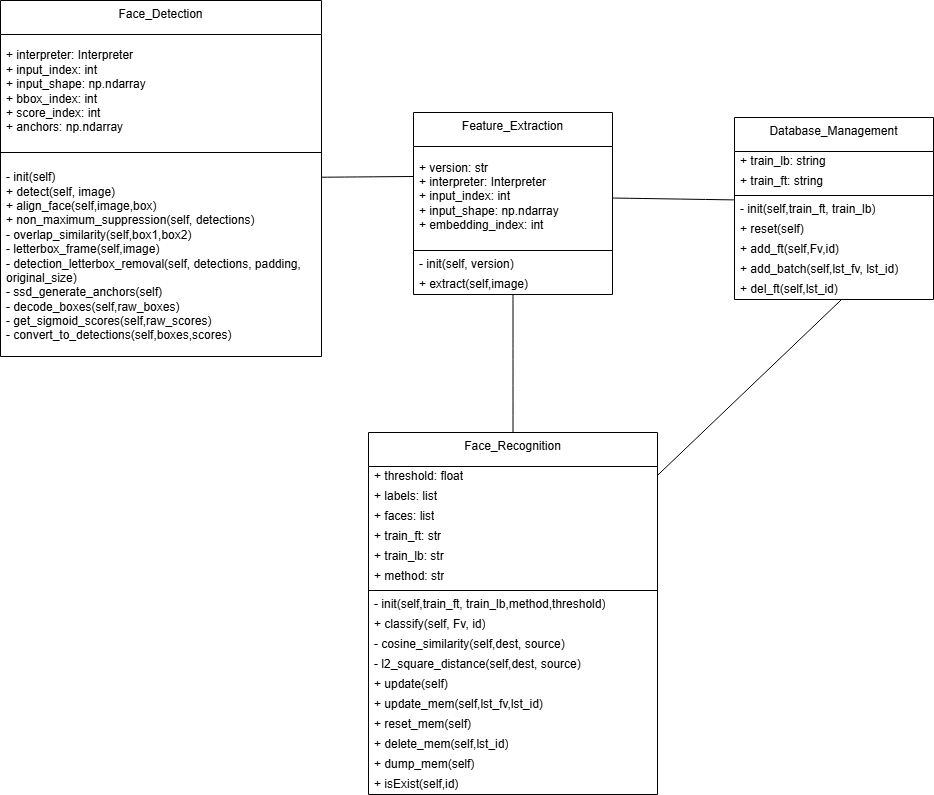

The diagram above was exported from draw.io. Its source (the exported page's mxGraphModel, read from the mxfile embedded in the PNG):
<mxGraphModel dx="1381" dy="902" grid="0" gridSize="10" guides="1" tooltips="1" connect="1" arrows="1" fold="1" page="0" pageScale="1" pageWidth="850" pageHeight="1100" math="0" shadow="0">
  <root>
    <mxCell id="0" />
    <mxCell id="1" parent="0" />
    <mxCell id="czFGSSrvEAL2ao2dGizS-1" parent="1" style="swimlane;fontStyle=0;align=center;verticalAlign=top;childLayout=stackLayout;horizontal=1;startSize=34;horizontalStack=0;resizeParent=1;resizeParentMax=0;resizeLast=0;collapsible=0;marginBottom=0;html=1;whiteSpace=wrap;" value="Database_Management" vertex="1">
      <mxGeometry height="182" width="199" x="385" y="-182" as="geometry" />
    </mxCell>
    <mxCell id="czFGSSrvEAL2ao2dGizS-3" parent="czFGSSrvEAL2ao2dGizS-1" style="text;html=1;strokeColor=none;fillColor=none;align=left;verticalAlign=middle;spacingLeft=4;spacingRight=4;overflow=hidden;rotatable=0;points=[[0,0.5],[1,0.5]];portConstraint=eastwest;whiteSpace=wrap;" value="+ train_lb: string" vertex="1">
      <mxGeometry height="20" width="199" y="34" as="geometry" />
    </mxCell>
    <mxCell id="czFGSSrvEAL2ao2dGizS-5" parent="czFGSSrvEAL2ao2dGizS-1" style="text;html=1;strokeColor=none;fillColor=none;align=left;verticalAlign=middle;spacingLeft=4;spacingRight=4;overflow=hidden;rotatable=0;points=[[0,0.5],[1,0.5]];portConstraint=eastwest;whiteSpace=wrap;" value="+ train_ft: string" vertex="1">
      <mxGeometry height="20" width="199" y="54" as="geometry" />
    </mxCell>
    <mxCell id="czFGSSrvEAL2ao2dGizS-6" parent="czFGSSrvEAL2ao2dGizS-1" style="line;strokeWidth=1;fillColor=none;align=left;verticalAlign=middle;spacingTop=-1;spacingLeft=3;spacingRight=3;rotatable=0;labelPosition=right;points=[];portConstraint=eastwest;" value="" vertex="1">
      <mxGeometry height="8" width="199" y="74" as="geometry" />
    </mxCell>
    <mxCell id="czFGSSrvEAL2ao2dGizS-8" parent="czFGSSrvEAL2ao2dGizS-1" style="text;html=1;strokeColor=none;fillColor=none;align=left;verticalAlign=middle;spacingLeft=4;spacingRight=4;overflow=hidden;rotatable=0;points=[[0,0.5],[1,0.5]];portConstraint=eastwest;whiteSpace=wrap;" value="- init(self,train_ft, train_lb)" vertex="1">
      <mxGeometry height="20" width="199" y="82" as="geometry" />
    </mxCell>
    <mxCell id="czFGSSrvEAL2ao2dGizS-12" parent="czFGSSrvEAL2ao2dGizS-1" style="text;html=1;strokeColor=none;fillColor=none;align=left;verticalAlign=middle;spacingLeft=4;spacingRight=4;overflow=hidden;rotatable=0;points=[[0,0.5],[1,0.5]];portConstraint=eastwest;whiteSpace=wrap;" value="+ reset(self)" vertex="1">
      <mxGeometry height="20" width="199" y="102" as="geometry" />
    </mxCell>
    <mxCell id="zFwGyrRuv0q2aSGA-W5n-14" parent="czFGSSrvEAL2ao2dGizS-1" style="text;html=1;strokeColor=none;fillColor=none;align=left;verticalAlign=middle;spacingLeft=4;spacingRight=4;overflow=hidden;rotatable=0;points=[[0,0.5],[1,0.5]];portConstraint=eastwest;whiteSpace=wrap;" value="+ add_ft(self,Fv,id)" vertex="1">
      <mxGeometry height="20" width="199" y="122" as="geometry" />
    </mxCell>
    <mxCell id="zFwGyrRuv0q2aSGA-W5n-15" parent="czFGSSrvEAL2ao2dGizS-1" style="text;html=1;strokeColor=none;fillColor=none;align=left;verticalAlign=middle;spacingLeft=4;spacingRight=4;overflow=hidden;rotatable=0;points=[[0,0.5],[1,0.5]];portConstraint=eastwest;whiteSpace=wrap;" value="+ add_batch(self,lst_fv, lst_id)" vertex="1">
      <mxGeometry height="20" width="199" y="142" as="geometry" />
    </mxCell>
    <mxCell id="czFGSSrvEAL2ao2dGizS-13" parent="czFGSSrvEAL2ao2dGizS-1" style="text;html=1;strokeColor=none;fillColor=none;align=left;verticalAlign=middle;spacingLeft=4;spacingRight=4;overflow=hidden;rotatable=0;points=[[0,0.5],[1,0.5]];portConstraint=eastwest;whiteSpace=wrap;" value="+ del_ft(self,lst_id)" vertex="1">
      <mxGeometry height="20" width="199" y="162" as="geometry" />
    </mxCell>
    <mxCell id="zFwGyrRuv0q2aSGA-W5n-16" edge="1" parent="1" source="czFGSSrvEAL2ao2dGizS-14" style="rounded=0;orthogonalLoop=1;jettySize=auto;html=1;entryX=0.538;entryY=1;entryDx=0;entryDy=0;entryPerimeter=0;endArrow=none;endFill=0;" target="czFGSSrvEAL2ao2dGizS-13">
      <mxGeometry relative="1" as="geometry">
        <mxPoint x="492" y="13.249984741210938" as="targetPoint" />
      </mxGeometry>
    </mxCell>
    <mxCell id="czFGSSrvEAL2ao2dGizS-14" parent="1" style="swimlane;fontStyle=0;align=center;verticalAlign=top;childLayout=stackLayout;horizontal=1;startSize=34;horizontalStack=0;resizeParent=1;resizeParentMax=0;resizeLast=0;collapsible=0;marginBottom=0;html=1;whiteSpace=wrap;" value="Face_Recognition" vertex="1">
      <mxGeometry height="362" width="289" x="19" y="133" as="geometry" />
    </mxCell>
    <mxCell id="czFGSSrvEAL2ao2dGizS-15" parent="czFGSSrvEAL2ao2dGizS-14" style="text;html=1;strokeColor=none;fillColor=none;align=left;verticalAlign=middle;spacingLeft=4;spacingRight=4;overflow=hidden;rotatable=0;points=[[0,0.5],[1,0.5]];portConstraint=eastwest;whiteSpace=wrap;" value="+ threshold: float" vertex="1">
      <mxGeometry height="20" width="289" y="34" as="geometry" />
    </mxCell>
    <mxCell id="czFGSSrvEAL2ao2dGizS-16" parent="czFGSSrvEAL2ao2dGizS-14" style="text;html=1;strokeColor=none;fillColor=none;align=left;verticalAlign=middle;spacingLeft=4;spacingRight=4;overflow=hidden;rotatable=0;points=[[0,0.5],[1,0.5]];portConstraint=eastwest;whiteSpace=wrap;" value="+ labels: list" vertex="1">
      <mxGeometry height="20" width="289" y="54" as="geometry" />
    </mxCell>
    <mxCell id="czFGSSrvEAL2ao2dGizS-21" parent="czFGSSrvEAL2ao2dGizS-14" style="text;html=1;strokeColor=none;fillColor=none;align=left;verticalAlign=middle;spacingLeft=4;spacingRight=4;overflow=hidden;rotatable=0;points=[[0,0.5],[1,0.5]];portConstraint=eastwest;whiteSpace=wrap;" value="+ faces: list&lt;div&gt;&lt;br&gt;&lt;/div&gt;" vertex="1">
      <mxGeometry height="20" width="289" y="74" as="geometry" />
    </mxCell>
    <mxCell id="zFwGyrRuv0q2aSGA-W5n-4" parent="czFGSSrvEAL2ao2dGizS-14" style="text;html=1;strokeColor=none;fillColor=none;align=left;verticalAlign=middle;spacingLeft=4;spacingRight=4;overflow=hidden;rotatable=0;points=[[0,0.5],[1,0.5]];portConstraint=eastwest;whiteSpace=wrap;" value="+ train_ft: str&lt;div&gt;&lt;div&gt;&lt;br&gt;&lt;/div&gt;&lt;/div&gt;" vertex="1">
      <mxGeometry height="20" width="289" y="94" as="geometry" />
    </mxCell>
    <mxCell id="zFwGyrRuv0q2aSGA-W5n-5" parent="czFGSSrvEAL2ao2dGizS-14" style="text;html=1;strokeColor=none;fillColor=none;align=left;verticalAlign=middle;spacingLeft=4;spacingRight=4;overflow=hidden;rotatable=0;points=[[0,0.5],[1,0.5]];portConstraint=eastwest;whiteSpace=wrap;" value="+ train_lb: str&lt;div&gt;&lt;div&gt;&lt;br&gt;&lt;/div&gt;&lt;/div&gt;" vertex="1">
      <mxGeometry height="20" width="289" y="114" as="geometry" />
    </mxCell>
    <mxCell id="zFwGyrRuv0q2aSGA-W5n-6" parent="czFGSSrvEAL2ao2dGizS-14" style="text;html=1;strokeColor=none;fillColor=none;align=left;verticalAlign=middle;spacingLeft=4;spacingRight=4;overflow=hidden;rotatable=0;points=[[0,0.5],[1,0.5]];portConstraint=eastwest;whiteSpace=wrap;" value="+ method: str&lt;div&gt;&lt;div&gt;&lt;br&gt;&lt;/div&gt;&lt;/div&gt;" vertex="1">
      <mxGeometry height="20" width="289" y="134" as="geometry" />
    </mxCell>
    <mxCell id="czFGSSrvEAL2ao2dGizS-17" parent="czFGSSrvEAL2ao2dGizS-14" style="line;strokeWidth=1;fillColor=none;align=left;verticalAlign=middle;spacingTop=-1;spacingLeft=3;spacingRight=3;rotatable=0;labelPosition=right;points=[];portConstraint=eastwest;" value="" vertex="1">
      <mxGeometry height="8" width="289" y="154" as="geometry" />
    </mxCell>
    <mxCell id="czFGSSrvEAL2ao2dGizS-18" parent="czFGSSrvEAL2ao2dGizS-14" style="text;html=1;strokeColor=none;fillColor=none;align=left;verticalAlign=middle;spacingLeft=4;spacingRight=4;overflow=hidden;rotatable=0;points=[[0,0.5],[1,0.5]];portConstraint=eastwest;whiteSpace=wrap;" value="- init(self,train_ft, train_lb,method,threshold)" vertex="1">
      <mxGeometry height="20" width="289" y="162" as="geometry" />
    </mxCell>
    <mxCell id="czFGSSrvEAL2ao2dGizS-19" parent="czFGSSrvEAL2ao2dGizS-14" style="text;html=1;strokeColor=none;fillColor=none;align=left;verticalAlign=middle;spacingLeft=4;spacingRight=4;overflow=hidden;rotatable=0;points=[[0,0.5],[1,0.5]];portConstraint=eastwest;whiteSpace=wrap;" value="+ classify(self, Fv, id)" vertex="1">
      <mxGeometry height="20" width="289" y="182" as="geometry" />
    </mxCell>
    <mxCell id="zFwGyrRuv0q2aSGA-W5n-7" parent="czFGSSrvEAL2ao2dGizS-14" style="text;html=1;strokeColor=none;fillColor=none;align=left;verticalAlign=middle;spacingLeft=4;spacingRight=4;overflow=hidden;rotatable=0;points=[[0,0.5],[1,0.5]];portConstraint=eastwest;whiteSpace=wrap;" value="- cosine_similarity(self,dest, source)" vertex="1">
      <mxGeometry height="20" width="289" y="202" as="geometry" />
    </mxCell>
    <mxCell id="zFwGyrRuv0q2aSGA-W5n-8" parent="czFGSSrvEAL2ao2dGizS-14" style="text;html=1;strokeColor=none;fillColor=none;align=left;verticalAlign=middle;spacingLeft=4;spacingRight=4;overflow=hidden;rotatable=0;points=[[0,0.5],[1,0.5]];portConstraint=eastwest;whiteSpace=wrap;" value="- l2_square_distance(self,dest, source)" vertex="1">
      <mxGeometry height="20" width="289" y="222" as="geometry" />
    </mxCell>
    <mxCell id="czFGSSrvEAL2ao2dGizS-25" parent="czFGSSrvEAL2ao2dGizS-14" style="text;html=1;strokeColor=none;fillColor=none;align=left;verticalAlign=middle;spacingLeft=4;spacingRight=4;overflow=hidden;rotatable=0;points=[[0,0.5],[1,0.5]];portConstraint=eastwest;whiteSpace=wrap;" value="+ update(self)" vertex="1">
      <mxGeometry height="20" width="289" y="242" as="geometry" />
    </mxCell>
    <mxCell id="zFwGyrRuv0q2aSGA-W5n-9" parent="czFGSSrvEAL2ao2dGizS-14" style="text;html=1;strokeColor=none;fillColor=none;align=left;verticalAlign=middle;spacingLeft=4;spacingRight=4;overflow=hidden;rotatable=0;points=[[0,0.5],[1,0.5]];portConstraint=eastwest;whiteSpace=wrap;" value="+ update_mem(self,lst_fv,lst_id)" vertex="1">
      <mxGeometry height="20" width="289" y="262" as="geometry" />
    </mxCell>
    <mxCell id="zFwGyrRuv0q2aSGA-W5n-11" parent="czFGSSrvEAL2ao2dGizS-14" style="text;html=1;strokeColor=none;fillColor=none;align=left;verticalAlign=middle;spacingLeft=4;spacingRight=4;overflow=hidden;rotatable=0;points=[[0,0.5],[1,0.5]];portConstraint=eastwest;whiteSpace=wrap;" value="+ reset_mem(self)" vertex="1">
      <mxGeometry height="20" width="289" y="282" as="geometry" />
    </mxCell>
    <mxCell id="zFwGyrRuv0q2aSGA-W5n-12" parent="czFGSSrvEAL2ao2dGizS-14" style="text;html=1;strokeColor=none;fillColor=none;align=left;verticalAlign=middle;spacingLeft=4;spacingRight=4;overflow=hidden;rotatable=0;points=[[0,0.5],[1,0.5]];portConstraint=eastwest;whiteSpace=wrap;" value="+ delete_mem(self,lst_id)" vertex="1">
      <mxGeometry height="20" width="289" y="302" as="geometry" />
    </mxCell>
    <mxCell id="zFwGyrRuv0q2aSGA-W5n-13" parent="czFGSSrvEAL2ao2dGizS-14" style="text;html=1;strokeColor=none;fillColor=none;align=left;verticalAlign=middle;spacingLeft=4;spacingRight=4;overflow=hidden;rotatable=0;points=[[0,0.5],[1,0.5]];portConstraint=eastwest;whiteSpace=wrap;" value="+ dump_mem(self)" vertex="1">
      <mxGeometry height="20" width="289" y="322" as="geometry" />
    </mxCell>
    <mxCell id="08gdzJ8lEzvu-keyMNsK-2" parent="czFGSSrvEAL2ao2dGizS-14" style="text;html=1;strokeColor=none;fillColor=none;align=left;verticalAlign=middle;spacingLeft=4;spacingRight=4;overflow=hidden;rotatable=0;points=[[0,0.5],[1,0.5]];portConstraint=eastwest;whiteSpace=wrap;" value="+ isExist(self,id)" vertex="1">
      <mxGeometry height="20" width="289" y="342" as="geometry" />
    </mxCell>
    <mxCell id="czFGSSrvEAL2ao2dGizS-50" edge="1" parent="1" source="czFGSSrvEAL2ao2dGizS-26" style="edgeStyle=none;curved=1;rounded=0;orthogonalLoop=1;jettySize=auto;html=1;entryX=0;entryY=0.5;entryDx=0;entryDy=0;fontSize=12;startSize=8;endSize=8;endArrow=none;endFill=0;">
      <mxGeometry relative="1" as="geometry">
        <mxPoint x="64" y="-123" as="targetPoint" />
      </mxGeometry>
    </mxCell>
    <mxCell id="czFGSSrvEAL2ao2dGizS-26" parent="1" style="swimlane;fontStyle=0;align=center;verticalAlign=top;childLayout=stackLayout;horizontal=1;startSize=34;horizontalStack=0;resizeParent=1;resizeParentMax=0;resizeLast=0;collapsible=0;marginBottom=0;html=1;whiteSpace=wrap;" value="Face_Detection" vertex="1">
      <mxGeometry height="356" width="321" x="-349" y="-299" as="geometry" />
    </mxCell>
    <mxCell id="czFGSSrvEAL2ao2dGizS-27" parent="czFGSSrvEAL2ao2dGizS-26" style="text;html=1;strokeColor=none;fillColor=none;align=left;verticalAlign=middle;spacingLeft=4;spacingRight=4;overflow=hidden;rotatable=0;points=[[0,0.5],[1,0.5]];portConstraint=eastwest;whiteSpace=wrap;" value="+ interpreter: Interpreter&lt;div&gt;+ input_index: int&lt;/div&gt;&lt;div&gt;+ input_shape: np.ndarray&lt;/div&gt;&lt;div&gt;+ bbox_index: int&lt;/div&gt;&lt;div&gt;+ score_index: int&lt;/div&gt;&lt;div&gt;+ anchors: np.ndarray&lt;/div&gt;" vertex="1">
      <mxGeometry height="114" width="321" y="34" as="geometry" />
    </mxCell>
    <mxCell id="czFGSSrvEAL2ao2dGizS-30" parent="czFGSSrvEAL2ao2dGizS-26" style="line;strokeWidth=1;fillColor=none;align=left;verticalAlign=middle;spacingTop=-1;spacingLeft=3;spacingRight=3;rotatable=0;labelPosition=right;points=[];portConstraint=eastwest;" value="" vertex="1">
      <mxGeometry height="8" width="321" y="148" as="geometry" />
    </mxCell>
    <mxCell id="czFGSSrvEAL2ao2dGizS-35" parent="czFGSSrvEAL2ao2dGizS-26" style="text;html=1;strokeColor=none;fillColor=none;align=left;verticalAlign=middle;spacingLeft=4;spacingRight=4;overflow=hidden;rotatable=0;points=[[0,0.5],[1,0.5]];portConstraint=eastwest;whiteSpace=wrap;" value="&lt;div&gt;- init(self)&lt;/div&gt;+ detect(self, image)&lt;div&gt;+ align_face(self,image,box)&lt;/div&gt;&lt;div&gt;&lt;div&gt;+ non_maximum_suppression(self, detections)&lt;/div&gt;&lt;/div&gt;&lt;div&gt;- overlap_similarity(self,box1,box2)&lt;/div&gt;&lt;div&gt;&lt;span style=&quot;background-color: transparent; color: light-dark(rgb(0, 0, 0), rgb(255, 255, 255));&quot;&gt;- letterbox_frame(self,image)&lt;/span&gt;&lt;/div&gt;&lt;div&gt;- detection_letterbox_removal(self, detections, padding, original_size)&lt;/div&gt;&lt;div&gt;- ssd_generate_anchors(self)&lt;/div&gt;&lt;div&gt;- decode_boxes(self,raw_boxes)&lt;/div&gt;&lt;div&gt;- get_sigmoid_scores(self,raw_scores)&lt;/div&gt;&lt;div&gt;- convert_to_detections(self,boxes,scores)&lt;/div&gt;" vertex="1">
      <mxGeometry height="200" width="321" y="156" as="geometry" />
    </mxCell>
    <mxCell id="czFGSSrvEAL2ao2dGizS-51" edge="1" parent="1" source="czFGSSrvEAL2ao2dGizS-38" style="edgeStyle=none;curved=1;rounded=0;orthogonalLoop=1;jettySize=auto;html=1;entryX=0.5;entryY=0;entryDx=0;entryDy=0;fontSize=12;startSize=8;endSize=8;endArrow=none;endFill=0;" target="czFGSSrvEAL2ao2dGizS-14">
      <mxGeometry relative="1" as="geometry" />
    </mxCell>
    <mxCell id="czFGSSrvEAL2ao2dGizS-38" parent="1" style="swimlane;fontStyle=0;align=center;verticalAlign=top;childLayout=stackLayout;horizontal=1;startSize=34;horizontalStack=0;resizeParent=1;resizeParentMax=0;resizeLast=0;collapsible=0;marginBottom=0;html=1;whiteSpace=wrap;" value="Feature_Extraction" vertex="1">
      <mxGeometry height="182" width="199" x="64" y="-187" as="geometry" />
    </mxCell>
    <mxCell id="czFGSSrvEAL2ao2dGizS-39" parent="czFGSSrvEAL2ao2dGizS-38" style="text;html=1;strokeColor=none;fillColor=none;align=left;verticalAlign=middle;spacingLeft=4;spacingRight=4;overflow=hidden;rotatable=0;points=[[0,0.5],[1,0.5]];portConstraint=eastwest;whiteSpace=wrap;" value="+ version: str&lt;div&gt;+ interpreter: Interpreter&lt;/div&gt;&lt;div&gt;+ input_index: int&lt;/div&gt;&lt;div&gt;+ input_shape: np.ndarray&lt;/div&gt;&lt;div&gt;+ embedding_index: int&lt;/div&gt;" vertex="1">
      <mxGeometry height="100" width="199" y="34" as="geometry" />
    </mxCell>
    <mxCell id="czFGSSrvEAL2ao2dGizS-42" parent="czFGSSrvEAL2ao2dGizS-38" style="line;strokeWidth=1;fillColor=none;align=left;verticalAlign=middle;spacingTop=-1;spacingLeft=3;spacingRight=3;rotatable=0;labelPosition=right;points=[];portConstraint=eastwest;" value="" vertex="1">
      <mxGeometry height="8" width="199" y="134" as="geometry" />
    </mxCell>
    <mxCell id="czFGSSrvEAL2ao2dGizS-43" parent="czFGSSrvEAL2ao2dGizS-38" style="text;html=1;strokeColor=none;fillColor=none;align=left;verticalAlign=middle;spacingLeft=4;spacingRight=4;overflow=hidden;rotatable=0;points=[[0,0.5],[1,0.5]];portConstraint=eastwest;whiteSpace=wrap;" value="- init(self, version)" vertex="1">
      <mxGeometry height="20" width="199" y="142" as="geometry" />
    </mxCell>
    <mxCell id="czFGSSrvEAL2ao2dGizS-44" parent="czFGSSrvEAL2ao2dGizS-38" style="text;html=1;strokeColor=none;fillColor=none;align=left;verticalAlign=middle;spacingLeft=4;spacingRight=4;overflow=hidden;rotatable=0;points=[[0,0.5],[1,0.5]];portConstraint=eastwest;whiteSpace=wrap;" value="+ extract(self,image)" vertex="1">
      <mxGeometry height="20" width="199" y="162" as="geometry" />
    </mxCell>
    <mxCell id="czFGSSrvEAL2ao2dGizS-54" edge="1" parent="1" style="edgeStyle=none;curved=1;rounded=0;orthogonalLoop=1;jettySize=auto;html=1;fontSize=12;startSize=8;endSize=8;endArrow=none;endFill=0;entryX=-0.003;entryY=0.02;entryDx=0;entryDy=0;entryPerimeter=0;" target="czFGSSrvEAL2ao2dGizS-8">
      <mxGeometry relative="1" as="geometry">
        <mxPoint x="263" y="-101.46855859811774" as="sourcePoint" />
        <mxPoint x="385" y="-108" as="targetPoint" />
      </mxGeometry>
    </mxCell>
  </root>
</mxGraphModel>